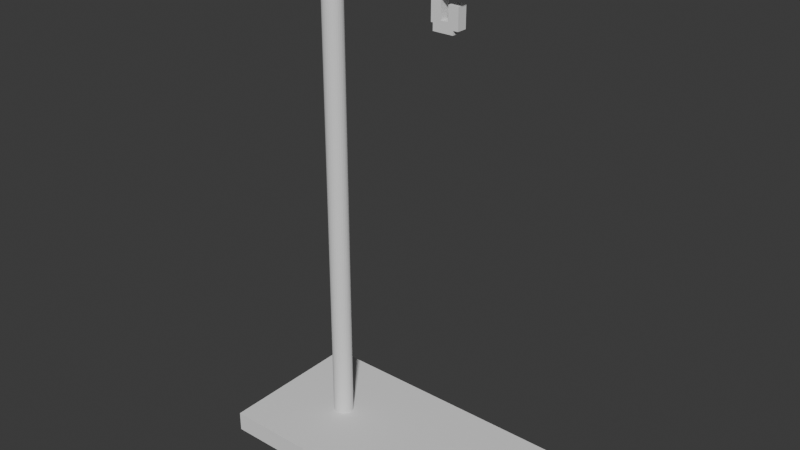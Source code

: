 # Source: spring_stand_opt.blend  (saved by Blender 4.1.24; exported with 4.5.12 LTS)
import bpy
from mathutils import Matrix  # noqa: F401  (used for matrix-valued properties, if any)

bpy.ops.wm.read_factory_settings(use_empty=True)
scene = bpy.context.scene
scene.name = 'Scene'

# ---- collections
col_collection = bpy.data.collections.new('Collection'); scene.collection.children.link(col_collection)

# ---- world
world_world = bpy.data.worlds.new('World'); scene.world = world_world
world_world.use_nodes = True; world_world.node_tree.nodes.clear()
_N = world_world.node_tree.nodes; _L = world_world.node_tree.links
n0 = _N.new('ShaderNodeOutputWorld'); n0.name = 'World Output'; n0.location = (200, 100)
n1 = _N.new('ShaderNodeBackground'); n1.name = 'Background'; n1.location = (-200, 100)
n1.inputs[0].default_value = (0.05088, 0.05088, 0.05088, 1.0)
_L.new(n1.outputs[0], n0.inputs[0])
n0.is_active_output = True
world_world.color = (0.05088, 0.05088, 0.05088)
world_world.use_sun_shadow = False
world_world.sun_shadow_jitter_overblur = 0.0

# ---- meshes
me_cube_021 = bpy.data.meshes.new('Cube.021')
me_cube_021.from_pydata([(-1.0, -1.0, -1.0), (-1.0, -1.0, 1.0), (-1.0, 1.0, -1.0), (-1.0, 1.0, 1.0), (1.0, -1.0, -1.0), (1.0, -1.0, 1.0), (1.0, 1.0, -1.0), (1.0, 1.0, 1.0), (45.7, -15.0, -41.6), (43.7, -15.0, -41.6), (45.7, 15.0, -41.6), (43.7, 15.0, -41.6), (45.7, -15.0, 18.4), (43.7, -15.0, 18.4), (45.7, 15.0, 18.4), (43.7, 15.0, 18.4), (-2.4, -3.0, -28.8), (-5.4, -3.0, -28.8), (-2.4, 3.0, -28.8), (-5.4, 3.0, -28.8), (-2.4, -3.0, 3.2), (-5.4, -3.0, 3.2), (-2.4, 3.0, 3.2), (-5.4, 3.0, 3.2), (0.7, -1.0, -2.4), (0.7, 1.0, -2.4), (1.4, -1.0, -4.0), (1.4, 1.0, -4.0), (1.4, -1.0, 9.537e-07), (1.4, 1.0, 9.537e-07), (-2.4, 2.0, -26.6), (-2.4, 1.962, -26.21), (43.7, 1.962, -26.21), (43.7, 2.0, -26.6), (-2.4, 1.848, -25.83), (43.7, 1.848, -25.83), (-2.4, 1.663, -25.49), (43.7, 1.663, -25.49), (-2.4, 1.414, -25.19), (43.7, 1.414, -25.19), (-2.4, 1.111, -24.94), (43.7, 1.111, -24.94), (-2.4, 0.7654, -24.75), (43.7, 0.7654, -24.75), (-2.4, 0.3902, -24.64), (43.7, 0.3902, -24.64), (-2.4, 0.0, -24.6), (43.7, 0.0, -24.6), (-2.4, -0.3902, -24.64), (43.7, -0.3902, -24.64), (-2.4, -0.7654, -24.75), (43.7, -0.7654, -24.75), (-2.4, -1.111, -24.94), (43.7, -1.111, -24.94), (-2.4, -1.414, -25.19), (43.7, -1.414, -25.19), (-2.4, -1.663, -25.49), (43.7, -1.663, -25.49), (-2.4, -1.848, -25.83), (43.7, -1.848, -25.83), (-2.4, -1.962, -26.21), (43.7, -1.962, -26.21), (-2.4, -2.0, -26.6), (43.7, -2.0, -26.6), (-2.4, -1.962, -26.99), (43.7, -1.962, -26.99), (-2.4, -1.848, -27.37), (43.7, -1.848, -27.37), (-2.4, -1.663, -27.71), (43.7, -1.663, -27.71), (-2.4, -1.414, -28.01), (43.7, -1.414, -28.01), (-2.4, -1.111, -28.26), (43.7, -1.111, -28.26), (-2.4, -0.7654, -28.45), (43.7, -0.7654, -28.45), (-2.4, -0.3902, -28.56), (43.7, -0.3902, -28.56), (-2.4, 0.0, -28.6), (43.7, 0.0, -28.6), (-2.4, 0.3902, -28.56), (43.7, 0.3902, -28.56), (-2.4, 0.7654, -28.45), (43.7, 0.7654, -28.45), (-2.4, 1.111, -28.26), (43.7, 1.111, -28.26), (-2.4, 1.414, -28.01), (43.7, 1.414, -28.01), (-2.4, 1.663, -27.71), (43.7, 1.663, -27.71), (-2.4, 1.848, -27.37), (43.7, 1.848, -27.37), (-2.4, 1.962, -26.99), (43.7, 1.962, -26.99), (0.4, 1.0, -2.4), (0.4, -1.0, -2.4), (0.7, -1.0, -4.0), (0.7, 1.0, -4.0), (1.0, 1.0, 9.537e-07), (-2.4, 1.0, -4.4), (-2.4, 1.0, -2.4), (0.7, 1.0, -4.4), (-2.4, -1.0, -2.4), (-2.4, -1.0, -4.4), (0.4, 1.0, -1.0), (0.7, -1.0, -4.4), (1.0, 1.0, 9.537e-07), (1.0, -1.0, 9.537e-07), (0.4, 1.0, -1.0), (0.4, -1.0, -1.0), (1.0, -1.0, 9.537e-07), (0.4, -1.0, -1.0)], [], [(0, 1, 3, 2), (7, 3, 1, 5), (8, 9, 11, 10), (10, 11, 15, 14), (14, 15, 13, 12), (12, 13, 9, 8), (10, 14, 12, 8), (16, 17, 19, 18), (18, 19, 23, 22), (22, 23, 21, 20), (20, 21, 17, 16), (23, 19, 17, 21), (27, 29, 28, 26), (9, 13, 15, 11), (31, 32, 33, 30), (34, 35, 32, 31), (36, 37, 35, 34), (38, 39, 37, 36), (40, 41, 39, 38), (42, 43, 41, 40), (44, 45, 43, 42), (46, 47, 45, 44), (48, 49, 47, 46), (50, 51, 49, 48), (52, 53, 51, 50), (54, 55, 53, 52), (56, 57, 55, 54), (58, 59, 57, 56), (60, 61, 59, 58), (62, 63, 61, 60), (64, 65, 63, 62), (66, 67, 65, 64), (68, 69, 67, 66), (70, 71, 69, 68), (72, 73, 71, 70), (74, 75, 73, 72), (76, 77, 75, 74), (78, 79, 77, 76), (80, 81, 79, 78), (82, 83, 81, 80), (84, 85, 83, 82), (86, 87, 85, 84), (88, 89, 87, 86), (90, 91, 89, 88), (92, 93, 91, 90), (30, 33, 93, 92), (99, 100, 25, 101), (101, 105, 103, 99), (18, 22, 20, 16), (102, 103, 105, 24), (3, 7, 6, 2), (98, 7, 5, 110), (1, 0, 4, 5), (0, 2, 104, 111), (107, 28, 29, 106), (101, 97, 96, 105), (94, 100, 102, 95), (27, 97, 25, 94, 108, 6, 106, 29), (28, 107, 4, 109, 95, 24, 96, 26), (94, 95, 109, 108), (27, 26, 96, 97)])
_uv = me_cube_021.uv_layers.new(name='UVMap')
_uv.uv.foreach_set('vector', [0.375, 0.0, 0.625, 0.0, 0.625, 0.25, 0.375, 0.25, 0.625, 0.5, 0.875, 0.5, 0.875, 0.75, 0.625, 0.75, 0.375, 0.0, 0.625, 0.0, 0.625, 0.25, 0.375, 0.25, 0.375, 0.25, 0.625, 0.25, 0.625, 0.5, 0.375, 0.5, 0.375, 0.5, 0.625, 0.5, 0.625, 0.75, 0.375, 0.75, 0.375, 0.75, 0.625, 0.75, 0.625, 1.0, 0.375, 1.0, 0.125, 0.5, 0.375, 0.5, 0.375, 0.75, 0.125, 0.75, 0.375, 0.0, 0.625, 0.0, 0.625, 0.25, 0.375, 0.25, 0.375, 0.25, 0.625, 0.25, 0.625, 0.5, 0.375, 0.5, 0.375, 0.5, 0.625, 0.5, 0.625, 0.75, 0.375, 0.75, 0.375, 0.75, 0.625, 0.75, 0.625, 1.0, 0.375, 1.0, 0.625, 0.5, 0.875, 0.5, 0.875, 0.75, 0.625, 0.75, 0.125, 0.5, 0.375, 0.5, 0.375, 0.75, 0.125, 0.75, 0.625, 1.0, 0.625, 0.75, 0.625, 0.5, 0.625, 0.25, 0.9688, 0.971, 0.9688, 0.51, 1.0, 0.51, 1.0, 0.971, 0.9375, 0.971, 0.9375, 0.51, 0.9688, 0.51, 0.9688, 0.971, 0.9062, 0.971, 0.9062, 0.51, 0.9375, 0.51, 0.9375, 0.971, 0.875, 0.971, 0.875, 0.51, 0.9062, 0.51, 0.9062, 0.971, 0.8437, 0.971, 0.8438, 0.51, 0.875, 0.51, 0.875, 0.971, 0.8125, 0.971, 0.8125, 0.51, 0.8438, 0.51, 0.8438, 0.971, 0.7812, 0.971, 0.7812, 0.51, 0.8125, 0.51, 0.8125, 0.971, 0.75, 0.971, 0.75, 0.51, 0.7812, 0.51, 0.7812, 0.971, 0.7188, 0.971, 0.7188, 0.51, 0.75, 0.51, 0.75, 0.971, 0.6875, 0.971, 0.6875, 0.51, 0.7188, 0.51, 0.7188, 0.971, 0.6562, 0.971, 0.6562, 0.51, 0.6875, 0.51, 0.6875, 0.971, 0.625, 0.971, 0.625, 0.51, 0.6562, 0.51, 0.6562, 0.971, 0.5938, 0.971, 0.5938, 0.51, 0.625, 0.51, 0.625, 0.971, 0.5625, 0.971, 0.5625, 0.51, 0.5938, 0.51, 0.5938, 0.971, 0.5312, 0.971, 0.5312, 0.51, 0.5625, 0.51, 0.5625, 0.971, 0.5, 0.971, 0.5, 0.51, 0.5312, 0.51, 0.5312, 0.971, 0.4687, 0.971, 0.4688, 0.51, 0.5, 0.51, 0.5, 0.971, 0.4375, 0.971, 0.4375, 0.51, 0.4688, 0.51, 0.4688, 0.971, 0.4062, 0.971, 0.4062, 0.51, 0.4375, 0.51, 0.4375, 0.971, 0.375, 0.971, 0.375, 0.51, 0.4062, 0.51, 0.4062, 0.971, 0.3438, 0.971, 0.3438, 0.51, 0.375, 0.51, 0.375, 0.971, 0.3125, 0.971, 0.3125, 0.51, 0.3438, 0.51, 0.3438, 0.971, 0.2812, 0.971, 0.2812, 0.51, 0.3125, 0.51, 0.3125, 0.971, 0.25, 0.971, 0.25, 0.51, 0.2812, 0.51, 0.2812, 0.971, 0.2188, 0.971, 0.2188, 0.51, 0.25, 0.51, 0.25, 0.971, 0.1875, 0.971, 0.1875, 0.51, 0.2188, 0.51, 0.2188, 0.971, 0.1562, 0.971, 0.1562, 0.51, 0.1875, 0.51, 0.1875, 0.971, 0.125, 0.971, 0.125, 0.51, 0.1562, 0.51, 0.1562, 0.971, 0.09375, 0.971, 0.09375, 0.51, 0.125, 0.51, 0.125, 0.971, 0.0625, 0.971, 0.0625, 0.51, 0.09375, 0.51, 0.09375, 0.971, 0.03125, 0.971, 0.03125, 0.51, 0.0625, 0.51, 0.0625, 0.971, 0.0, 0.971, 0.0, 0.51, 0.03125, 0.51, 0.03125, 0.971, 0.22, 0.5, 0.0, 0.0, 0.0, 0.0, 0.375, 0.5, 0.375, 0.5, 0.375, 0.75, 0.22, 0.75, 0.22, 0.5, 0.375, 0.25, 0.375, 0.5, 0.375, 0.75, 0.375, 1.0, 0.0, 0.0, 0.22, 0.75, 0.375, 0.75, 0.0, 0.0, 0.875, 0.5, 0.625, 0.5, 0.0, 0.0, 0.375, 0.25, 0.5, 0.5, 0.625, 0.5, 0.625, 0.75, 0.5, 0.75, 0.875, 0.75, 0.375, 0.0, 0.0, 0.0, 0.625, 0.75, 0.125, 0.75, 0.125, 0.5, 0.3, 0.5, 0.3, 0.75, 0.475, 0.75, 0.375, 0.75, 0.375, 0.5, 0.475, 0.5, 0.375, 0.5, 0.0, 0.0, 0.0, 0.0, 0.375, 0.75, 0.64, 0.5, 0.78, 0.5, 0.78, 0.75, 0.64, 0.75, 0.375, 0.25, 0.55, 0.25, 0.55, 0.35, 0.625, 0.35, 0.625, 0.4375, 0.475, 0.4375, 0.475, 0.5, 0.375, 0.5, 0.375, 0.75, 0.475, 0.75, 0.475, 0.8125, 0.625, 0.8125, 0.625, 0.9, 0.55, 0.9, 0.55, 1.0, 0.375, 1.0, 0.775, 0.5, 0.775, 0.75, 0.6875, 0.75, 0.6875, 0.5, 0.125, 0.5, 0.125, 0.75, 0.0, 0.0, 0.0, 0.0])
me_cube_021.update()

# ---- objects
ob_cube_002 = bpy.data.objects.new('Cube.002', me_cube_021)

# ---- transforms, parenting, visibility, modifiers, constraints
ob_cube_002.location = (0.58, 0.0, 4.72)
ob_cube_002.rotation_euler = (0.0, 1.571, 0.0)
ob_cube_002.scale = (0.1, 0.05, 0.05)

# ---- collection membership
col_collection.objects.link(ob_cube_002)

# ---- scene / render settings (as saved in the file)
scene.frame_start = 1; scene.frame_end = 250; scene.frame_set(0)
scene.render.engine = 'BLENDER_EEVEE_NEXT'
scene.cycles.sampling_pattern = 'TABULATED_SOBOL'
scene.eevee.ray_tracing_options.trace_max_roughness = 0.0
bpy.context.view_layer.update()

# ---- added for rendering (the .blend has no active camera and no usable light): camera, sun
cam_auto = bpy.data.cameras.new('AutoCamera')
cam_auto.lens = 50.0
cam_auto.sensor_width = 36.0
cam_auto.clip_end = 1000.0
ob_auto_camera = bpy.data.objects.new('AutoCamera', cam_auto)
scene.collection.objects.link(ob_auto_camera)
ob_auto_camera.location = (5.65539, -6.78647, 7.22932)
ob_auto_camera.rotation_euler = (1.09748, -7.21219e-08, 0.694738)
scene.camera = ob_auto_camera
light_auto_sun = bpy.data.lights.new('AutoSun', 'SUN')
light_auto_sun.energy = 3.0
light_auto_sun.angle = 0.0523599
ob_auto_sun = bpy.data.objects.new('AutoSun', light_auto_sun)
scene.collection.objects.link(ob_auto_sun)
ob_auto_sun.rotation_euler = (0.872665, 0.174533, 0.523599)
bpy.context.view_layer.update()
